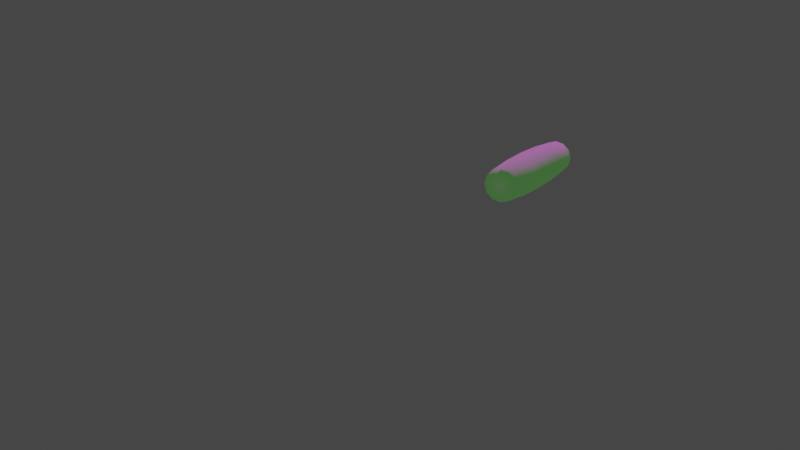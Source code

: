 # Source: worm_slime.blend  (saved by Blender 3.6.14; exported with 4.5.12 LTS)
import bpy
from mathutils import Matrix  # noqa: F401  (used for matrix-valued properties, if any)

bpy.ops.wm.read_factory_settings(use_empty=True)
scene = bpy.context.scene
scene.name = 'Scene'

# ---- collections
col_cqam___light = bpy.data.collections.new('Cqam & Light'); scene.collection.children.link(col_cqam___light)
col_creature = bpy.data.collections.new('Creature'); scene.collection.children.link(col_creature)
col_rig_presenters = bpy.data.collections.new('rig_presenters'); scene.collection.children.link(col_rig_presenters)
col_switchboard = bpy.data.collections.new('SwitchBoard'); scene.collection.children.link(col_switchboard)

# ---- images (referenced by path relative to the original .blend; pixels are not part of the script)
import os
ASSET_DIR = os.environ.get("B2B_ASSET_DIR", "")  # directory of the original .blend (textures are referenced by path, not embedded)
HERE = os.path.dirname(os.path.abspath(__file__))  # packed textures are extracted next to this script under _unpacked/

def load_image(name, relpath, width, height, colorspace="sRGB"):
    """Load a texture the original file referenced (path relative to the .blend, or extracted next to this script)."""
    p = next((c for c in (os.path.join(HERE, relpath), os.path.join(ASSET_DIR, relpath)) if relpath and os.path.exists(c)), "")
    if p:
        img = bpy.data.images.load(p, check_existing=True)
        img.name = name
    else:  # same state as the original file: an image datablock whose file is absent (Cycles renders it pink)
        img = bpy.data.images.new(name, width, height)
        img.source = "FILE"
        img.filepath = "//" + (relpath or name)
    img.colorspace_settings.name = colorspace
    return img
img_slimegreen_png = load_image('SlimeGreen.png', 'tex/SlimeGreen.png', 1024, 1024, 'sRGB')
img_slimegreen_n_png = load_image('SlimeGreen_n.png', 'tex/SlimeGreen_n.png', 1024, 1024, 'Non-Color')

# ---- materials (node trees are filled in below, after node groups)
mat_slime_green_tex = bpy.data.materials.new('Slime.Green.Tex')
mat_slime_tongue = bpy.data.materials.new('Slime.Tongue')

# ---- material node trees
mat_slime_green_tex.use_nodes = True; mat_slime_green_tex.node_tree.nodes.clear()
_N = mat_slime_green_tex.node_tree.nodes; _L = mat_slime_green_tex.node_tree.links
n0 = _N.new('ShaderNodeBsdfPrincipled'); n0.name = 'Principled BSDF'; n0.location = (10, 300)
n0.distribution = 'GGX'
n0.subsurface_method = 'RANDOM_WALK_SKIN'
n0.inputs[2].default_value = 0.02273
n0.inputs[3].default_value = 1.45
n0.inputs[13].default_value = 0.9727
n0.inputs[27].default_value = (0.009335, 0.111, 0.0, 1.0)
n0.inputs[28].default_value = 1.0
n1 = _N.new('ShaderNodeOutputMaterial'); n1.name = 'Material Output'; n1.location = (300, 300)
n2 = _N.new('ShaderNodeTexImage'); n2.name = 'Image Texture'; n2.location = (-571, 290)
n2.width = 304
n2.image = img_slimegreen_png
n3 = _N.new('ShaderNodeUVMap'); n3.name = 'UV Map'; n3.location = (-1256, -32)
n3.uv_map = 'BaseMap'
n4 = _N.new('ShaderNodeNormalMap'); n4.name = 'Normal Map'; n4.location = (-309, -190)
n4.uv_map = 'BaseMap'
n5 = _N.new('ShaderNodeTexImage'); n5.name = 'Image Texture.001'; n5.location = (-783, -118)
n5.width = 319
n5.image = img_slimegreen_n_png
_L.new(n0.outputs[0], n1.inputs[0])
_L.new(n2.outputs[0], n0.inputs[0])
_L.new(n3.outputs[0], n2.inputs[0])
_L.new(n3.outputs[0], n5.inputs[0])
_L.new(n4.outputs[0], n0.inputs[5])
_L.new(n5.outputs[0], n4.inputs[1])
n1.is_active_output = True
mat_slime_tongue.use_nodes = True; mat_slime_tongue.node_tree.nodes.clear()
_N = mat_slime_tongue.node_tree.nodes; _L = mat_slime_tongue.node_tree.links
n0 = _N.new('ShaderNodeBsdfPrincipled'); n0.name = 'Principled BSDF'; n0.location = (10, 300)
n0.distribution = 'GGX'
n0.subsurface_method = 'RANDOM_WALK_SKIN'
n0.inputs[0].default_value = (0.8, 0.6083, 0.2628, 1.0)
n0.inputs[2].default_value = 0.03636
n0.inputs[3].default_value = 1.45
n0.inputs[13].default_value = 0.7273
n0.inputs[27].default_value = (0.111, 0.0844, 0.03646, 1.0)
n0.inputs[28].default_value = 1.0
n1 = _N.new('ShaderNodeOutputMaterial'); n1.name = 'Material Output'; n1.location = (300, 300)
_L.new(n0.outputs[0], n1.inputs[0])
n1.is_active_output = True

# ---- world
world_world = bpy.data.worlds.new('World'); scene.world = world_world
world_world.use_nodes = True; world_world.node_tree.nodes.clear()
_N = world_world.node_tree.nodes; _L = world_world.node_tree.links
n0 = _N.new('ShaderNodeOutputWorld'); n0.name = 'World Output'; n0.location = (300, 300)
n1 = _N.new('ShaderNodeBackground'); n1.name = 'Background'; n1.location = (10, 300)
n1.inputs[0].default_value = (0.05088, 0.05088, 0.05088, 1.0)
_L.new(n1.outputs[0], n0.inputs[0])
n0.is_active_output = True
world_world.color = (0.05088, 0.05088, 0.05088)
world_world.use_sun_shadow = False
world_world.sun_shadow_jitter_overblur = 0.0

# ---- cameras
cam_camera = bpy.data.cameras.new('Camera')
cam_camera.clip_end = 100.0
cam_camera.ortho_scale = 7.314

# ---- lights
light_light = bpy.data.lights.new('Light', 'POINT')
light_light.transmission_factor = 0.0
light_light.energy = 1000.0
light_light.shadow_soft_size = 0.1
light_light.shadow_maximum_resolution = 0.006
light_light.use_absolute_resolution = True

# ---- meshes
me_cylinder_002 = bpy.data.meshes.new('Cylinder.002')
me_cylinder_002.from_pydata([(-0.001216, -0.001213, -0.25), (0.0009838, 0.03286, 0.2503), (0.01693, 0.02859, 0.2504), (0.0286, 0.01692, 0.2504), (0.03287, 0.0009819, 0.2503), (0.02859, -0.01496, 0.2501), (0.01692, -0.02663, 0.2499), (0.0009789, -0.03091, 0.2497), (-0.01496, -0.02664, 0.2496), (-0.02663, -0.01497, 0.2496), (-0.0309, 0.000977, 0.2497), (-0.02663, 0.01692, 0.2499), (-0.01496, 0.02859, 0.2501), (-0.001215, 0.005619, -0.2499), (-0.0008958, 0.02332, -0.1774), (0.01121, 0.02008, -0.1773), (0.002201, 0.004704, -0.2499), (0.0221, 0.03756, 0.2505), (0.02592, 0.04422, 0.2356), (0.0009193, 0.05092, 0.2354), (0.0009846, 0.04322, 0.2504), (0.02008, 0.01121, -0.1773), (0.004701, 0.002203, -0.2499), (0.03756, 0.0221, 0.2505), (0.04422, 0.02592, 0.2356), (0.02332, -0.000894, -0.1774), (0.005616, -0.001213, -0.2499), (0.04322, 0.0009827, 0.2504), (0.05092, 0.0009175, 0.2354), (0.02007, -0.013, -0.1776), (0.004701, -0.004629, -0.25), (0.03756, -0.02014, 0.2501), (0.04422, -0.02408, 0.2351), (0.01121, -0.02187, -0.1777), (0.0022, -0.007129, -0.25), (0.0221, -0.0356, 0.2498), (0.02591, -0.04239, 0.2348), (-0.0008995, -0.02511, -0.1778), (-0.001216, -0.008045, -0.25), (0.0009781, -0.04126, 0.2496), (0.0009116, -0.04909, 0.2345), (-0.01301, -0.02187, -0.1779), (-0.004632, -0.00713, -0.2501), (-0.02014, -0.0356, 0.2495), (-0.02409, -0.04239, 0.2344), (-0.02187, -0.01301, -0.1779), (-0.007132, -0.00463, -0.2501), (-0.0356, -0.02014, 0.2495), (-0.04239, -0.02409, 0.2344), (-0.02511, -0.0008978, -0.1778), (-0.008047, -0.001214, -0.25), (-0.04126, 0.0009762, 0.2496), (-0.04909, 0.0009098, 0.2345), (-0.02187, 0.01121, -0.1777), (-0.007132, 0.002202, -0.25), (-0.0356, 0.0221, 0.2498), (-0.04239, 0.02591, 0.2348), (-0.013, 0.02008, -0.1776), (-0.004631, 0.004703, -0.25), (-0.02014, 0.03756, 0.2501), (-0.02408, 0.04422, 0.2351), (-0.0004948, 0.038, -0.08629), (-0.0001135, 0.04686, 0.000414), (0.0004032, 0.05314, 0.118), (0.02677, 0.04608, 0.1181), (0.02337, 0.04057, 0.0005652), (0.01876, 0.03285, -0.08616), (-0.01975, 0.03284, -0.0865), (-0.0236, 0.04056, 0.0001524), (-0.02597, 0.04607, 0.1177), (0.04608, 0.02677, 0.1181), (0.04057, 0.02337, 0.0005655), (0.03285, 0.01876, -0.08616), (0.05314, 0.0004024, 0.118), (0.04686, -0.0001133, 0.0004148), (0.038, -0.0004938, -0.08628), (0.04607, -0.02597, 0.1177), (0.04056, -0.0236, 0.0001536), (0.03284, -0.01974, -0.0865), (0.02677, -0.04527, 0.1173), (0.02337, -0.0408, -0.0001483), (0.01875, -0.03384, -0.08675), (0.0003951, -0.05234, 0.117), (-0.0001207, -0.04709, -0.0004099), (-0.0005007, -0.039, -0.08696), (-0.02597, -0.04528, 0.1169), (-0.02361, -0.0408, -0.0005611), (-0.01975, -0.03384, -0.08708), (-0.04528, -0.02598, 0.1169), (-0.0408, -0.02361, -0.0005614), (-0.03384, -0.01975, -0.08708), (-0.05234, 0.0003943, 0.117), (-0.04709, -0.0001205, -0.0004107), (-0.039, -0.0004997, -0.08696), (-0.04527, 0.02677, 0.1173), (-0.0408, 0.02337, -0.0001494), (-0.03384, 0.01875, -0.08675)], [], [(69, 60, 19, 63), (70, 24, 28, 73), (73, 28, 32, 76), (76, 32, 36, 79), (79, 36, 40, 82), (82, 40, 44, 85), (85, 44, 48, 88), (88, 48, 52, 91), (91, 52, 56, 94), (94, 56, 60, 69), (64, 18, 24, 70), (12, 1, 20, 59), (2, 3, 23, 17), (3, 4, 27, 23), (4, 5, 31, 27), (5, 6, 35, 31), (6, 7, 39, 35), (7, 8, 43, 39), (8, 9, 47, 43), (9, 10, 51, 47), (10, 11, 55, 51), (11, 12, 59, 55), (63, 19, 18, 64), (0, 13, 16), (1, 2, 17, 20), (0, 54, 58), (0, 50, 54), (0, 46, 50), (0, 42, 46), (0, 38, 42), (0, 34, 38), (0, 30, 34), (0, 26, 30), (0, 22, 26), (0, 16, 22), (0, 58, 13), (14, 15, 16, 13), (18, 19, 20, 17), (15, 21, 22, 16), (24, 18, 17, 23), (21, 25, 26, 22), (28, 24, 23, 27), (25, 29, 30, 26), (32, 28, 27, 31), (29, 33, 34, 30), (36, 32, 31, 35), (33, 37, 38, 34), (40, 36, 35, 39), (37, 41, 42, 38), (44, 40, 39, 43), (41, 45, 46, 42), (48, 44, 43, 47), (45, 49, 50, 46), (52, 48, 47, 51), (49, 53, 54, 50), (56, 52, 51, 55), (53, 57, 58, 54), (60, 56, 55, 59), (57, 14, 13, 58), (19, 60, 59, 20), (2, 1, 12, 11, 10, 9, 8, 7, 6, 5, 4, 3), (14, 61, 66, 15), (61, 62, 65, 66), (62, 63, 64, 65), (15, 66, 72, 21), (66, 65, 71, 72), (65, 64, 70, 71), (53, 96, 67, 57), (96, 95, 68, 67), (95, 94, 69, 68), (49, 93, 96, 53), (93, 92, 95, 96), (92, 91, 94, 95), (45, 90, 93, 49), (90, 89, 92, 93), (89, 88, 91, 92), (41, 87, 90, 45), (87, 86, 89, 90), (86, 85, 88, 89), (37, 84, 87, 41), (84, 83, 86, 87), (83, 82, 85, 86), (33, 81, 84, 37), (81, 80, 83, 84), (80, 79, 82, 83), (29, 78, 81, 33), (78, 77, 80, 81), (77, 76, 79, 80), (25, 75, 78, 29), (75, 74, 77, 78), (74, 73, 76, 77), (21, 72, 75, 25), (72, 71, 74, 75), (71, 70, 73, 74), (57, 67, 61, 14), (67, 68, 62, 61), (68, 69, 63, 62)])
me_cylinder_002.polygons.foreach_set('use_smooth', [True] * 97)
_uv = me_cylinder_002.uv_layers.new(name='BaseMap')
_uv.uv.foreach_set('vector', [0.08595, 0.7129, 0.08595, 0.9197, 0.002848, 0.9197, 0.002848, 0.7129, 0.8339, 0.7129, 0.8339, 0.9197, 0.7508, 0.9197, 0.7508, 0.7129, 0.7508, 0.7129, 0.7508, 0.9197, 0.6677, 0.9197, 0.6677, 0.7129, 0.6677, 0.7129, 0.6677, 0.9197, 0.5846, 0.9197, 0.5846, 0.7129, 0.5846, 0.7129, 0.5846, 0.9197, 0.5015, 0.9197, 0.5015, 0.7129, 0.5015, 0.7129, 0.5015, 0.9197, 0.4184, 0.9197, 0.4184, 0.7129, 0.4184, 0.7129, 0.4184, 0.9197, 0.3353, 0.9197, 0.3353, 0.7129, 0.3353, 0.7129, 0.3353, 0.9197, 0.2522, 0.9197, 0.2522, 0.7129, 0.2522, 0.7129, 0.2522, 0.9197, 0.1691, 0.9197, 0.1691, 0.7129, 0.1691, 0.7129, 0.1691, 0.9197, 0.08595, 0.9197, 0.08595, 0.7129, 0.917, 0.7129, 0.917, 0.9197, 0.8339, 0.9197, 0.8339, 0.7129, 0.08595, 0.9935, 0.002848, 0.9935, 0.002848, 0.9574, 0.08595, 0.9574, 0.917, 0.9935, 0.8339, 0.9935, 0.8339, 0.9574, 0.917, 0.9574, 0.8339, 0.9935, 0.7508, 0.9935, 0.7508, 0.9574, 0.8339, 0.9574, 0.7508, 0.9935, 0.6677, 0.9935, 0.6677, 0.9574, 0.7508, 0.9574, 0.6677, 0.9935, 0.5846, 0.9935, 0.5846, 0.9574, 0.6677, 0.9574, 0.5846, 0.9935, 0.5015, 0.9935, 0.5015, 0.9574, 0.5846, 0.9574, 0.5015, 0.9935, 0.4184, 0.9935, 0.4184, 0.9574, 0.5015, 0.9574, 0.4184, 0.9935, 0.3353, 0.9935, 0.3353, 0.9574, 0.4184, 0.9574, 0.3353, 0.9935, 0.2522, 0.9935, 0.2522, 0.9574, 0.3353, 0.9574, 0.2522, 0.9935, 0.1691, 0.9935, 0.1691, 0.9574, 0.2522, 0.9574, 0.1691, 0.9935, 0.08595, 0.9935, 0.08595, 0.9574, 0.1691, 0.9574, 1.0, 0.7129, 1.0, 0.9197, 0.917, 0.9197, 0.917, 0.7129, 1.0, 0.02137, 1.0, 0.05755, 0.917, 0.05755, 1.0, 0.9935, 0.917, 0.9935, 0.917, 0.9574, 1.0, 0.9574, 0.1691, 0.02137, 0.1691, 0.05755, 0.08595, 0.05755, 0.2522, 0.02137, 0.2522, 0.05755, 0.1691, 0.05755, 0.3353, 0.02137, 0.3353, 0.05755, 0.2522, 0.05755, 0.4184, 0.02137, 0.4184, 0.05755, 0.3353, 0.05755, 0.5015, 0.02137, 0.5015, 0.05755, 0.4184, 0.05755, 0.5846, 0.02137, 0.5846, 0.05755, 0.5015, 0.05755, 0.6677, 0.02137, 0.6677, 0.05755, 0.5846, 0.05755, 0.7508, 0.02137, 0.7508, 0.05755, 0.6677, 0.05755, 0.8339, 0.02137, 0.8339, 0.05755, 0.7508, 0.05755, 0.917, 0.02137, 0.917, 0.05755, 0.8339, 0.05755, 0.08595, 0.02137, 0.08595, 0.05755, 0.002848, 0.05755, 1.0, 0.1962, 0.917, 0.1962, 0.917, 0.05755, 1.0, 0.05755, 0.917, 0.9197, 1.0, 0.9197, 1.0, 0.9574, 0.917, 0.9574, 0.917, 0.1962, 0.8339, 0.1962, 0.8339, 0.05755, 0.917, 0.05755, 0.8339, 0.9197, 0.917, 0.9197, 0.917, 0.9574, 0.8339, 0.9574, 0.8339, 0.1962, 0.7508, 0.1962, 0.7508, 0.05755, 0.8339, 0.05755, 0.7508, 0.9197, 0.8339, 0.9197, 0.8339, 0.9574, 0.7508, 0.9574, 0.7508, 0.1962, 0.6677, 0.1962, 0.6677, 0.05755, 0.7508, 0.05755, 0.6677, 0.9197, 0.7508, 0.9197, 0.7508, 0.9574, 0.6677, 0.9574, 0.6677, 0.1962, 0.5846, 0.1962, 0.5846, 0.05755, 0.6677, 0.05755, 0.5846, 0.9197, 0.6677, 0.9197, 0.6677, 0.9574, 0.5846, 0.9574, 0.5846, 0.1962, 0.5015, 0.1962, 0.5015, 0.05755, 0.5846, 0.05755, 0.5015, 0.9197, 0.5846, 0.9197, 0.5846, 0.9574, 0.5015, 0.9574, 0.5015, 0.1962, 0.4184, 0.1962, 0.4184, 0.05755, 0.5015, 0.05755, 0.4184, 0.9197, 0.5015, 0.9197, 0.5015, 0.9574, 0.4184, 0.9574, 0.4184, 0.1962, 0.3353, 0.1962, 0.3353, 0.05755, 0.4184, 0.05755, 0.3353, 0.9197, 0.4184, 0.9197, 0.4184, 0.9574, 0.3353, 0.9574, 0.3353, 0.1962, 0.2522, 0.1962, 0.2522, 0.05755, 0.3353, 0.05755, 0.2522, 0.9197, 0.3353, 0.9197, 0.3353, 0.9574, 0.2522, 0.9574, 0.2522, 0.1962, 0.1691, 0.1962, 0.1691, 0.05755, 0.2522, 0.05755, 0.1691, 0.9197, 0.2522, 0.9197, 0.2522, 0.9574, 0.1691, 0.9574, 0.1691, 0.1962, 0.08595, 0.1962, 0.08595, 0.05755, 0.1691, 0.05755, 0.08595, 0.9197, 0.1691, 0.9197, 0.1691, 0.9574, 0.08595, 0.9574, 0.08595, 0.1962, 0.002848, 0.1962, 0.002848, 0.05755, 0.08595, 0.05755, 0.002848, 0.9197, 0.08595, 0.9197, 0.08595, 0.9574, 0.002848, 0.9574, 0.917, 0.9935, 0.002848, 0.9935, 0.08595, 0.9935, 0.1691, 0.9935, 0.2522, 0.9935, 0.3353, 0.9935, 0.4184, 0.9935, 0.5015, 0.9935, 0.5846, 0.9935, 0.6677, 0.9935, 0.7508, 0.9935, 0.8339, 0.9935, 1.0, 0.1962, 1.0, 0.356, 0.917, 0.356, 0.917, 0.1962, 1.0, 0.356, 1.0, 0.5075, 0.917, 0.5075, 0.917, 0.356, 1.0, 0.5075, 1.0, 0.7129, 0.917, 0.7129, 0.917, 0.5075, 0.917, 0.1962, 0.917, 0.356, 0.8339, 0.356, 0.8339, 0.1962, 0.917, 0.356, 0.917, 0.5075, 0.8339, 0.5075, 0.8339, 0.356, 0.917, 0.5075, 0.917, 0.7129, 0.8339, 0.7129, 0.8339, 0.5075, 0.1691, 0.1962, 0.1691, 0.356, 0.08595, 0.356, 0.08595, 0.1962, 0.1691, 0.356, 0.1691, 0.5075, 0.08595, 0.5075, 0.08595, 0.356, 0.1691, 0.5075, 0.1691, 0.7129, 0.08595, 0.7129, 0.08595, 0.5075, 0.2522, 0.1962, 0.2522, 0.356, 0.1691, 0.356, 0.1691, 0.1962, 0.2522, 0.356, 0.2522, 0.5075, 0.1691, 0.5075, 0.1691, 0.356, 0.2522, 0.5075, 0.2522, 0.7129, 0.1691, 0.7129, 0.1691, 0.5075, 0.3353, 0.1962, 0.3353, 0.356, 0.2522, 0.356, 0.2522, 0.1962, 0.3353, 0.356, 0.3353, 0.5075, 0.2522, 0.5075, 0.2522, 0.356, 0.3353, 0.5075, 0.3353, 0.7129, 0.2522, 0.7129, 0.2522, 0.5075, 0.4184, 0.1962, 0.4184, 0.356, 0.3353, 0.356, 0.3353, 0.1962, 0.4184, 0.356, 0.4184, 0.5075, 0.3353, 0.5075, 0.3353, 0.356, 0.4184, 0.5075, 0.4184, 0.7129, 0.3353, 0.7129, 0.3353, 0.5075, 0.5015, 0.1962, 0.5015, 0.356, 0.4184, 0.356, 0.4184, 0.1962, 0.5015, 0.356, 0.5015, 0.5075, 0.4184, 0.5075, 0.4184, 0.356, 0.5015, 0.5075, 0.5015, 0.7129, 0.4184, 0.7129, 0.4184, 0.5075, 0.5846, 0.1962, 0.5846, 0.356, 0.5015, 0.356, 0.5015, 0.1962, 0.5846, 0.356, 0.5846, 0.5075, 0.5015, 0.5075, 0.5015, 0.356, 0.5846, 0.5075, 0.5846, 0.7129, 0.5015, 0.7129, 0.5015, 0.5075, 0.6677, 0.1962, 0.6677, 0.356, 0.5846, 0.356, 0.5846, 0.1962, 0.6677, 0.356, 0.6677, 0.5075, 0.5846, 0.5075, 0.5846, 0.356, 0.6677, 0.5075, 0.6677, 0.7129, 0.5846, 0.7129, 0.5846, 0.5075, 0.7508, 0.1962, 0.7508, 0.356, 0.6677, 0.356, 0.6677, 0.1962, 0.7508, 0.356, 0.7508, 0.5075, 0.6677, 0.5075, 0.6677, 0.356, 0.7508, 0.5075, 0.7508, 0.7129, 0.6677, 0.7129, 0.6677, 0.5075, 0.8339, 0.1962, 0.8339, 0.356, 0.7508, 0.356, 0.7508, 0.1962, 0.8339, 0.356, 0.8339, 0.5075, 0.7508, 0.5075, 0.7508, 0.356, 0.8339, 0.5075, 0.8339, 0.7129, 0.7508, 0.7129, 0.7508, 0.5075, 0.08595, 0.1962, 0.08595, 0.356, 0.002848, 0.356, 0.002848, 0.1962, 0.08595, 0.356, 0.08595, 0.5075, 0.002848, 0.5075, 0.002848, 0.356, 0.08595, 0.5075, 0.08595, 0.7129, 0.002848, 0.7129, 0.002848, 0.5075])
me_cylinder_002.materials.append(mat_slime_green_tex)
me_cylinder_002.update()
me_cylinder_001 = bpy.data.meshes.new('Cylinder.001')
me_cylinder_001.from_pydata([(0.000699, 0.03188, -0.25), (-0.000699, 0.03188, 0.25), (0.01664, 0.02761, -0.2501), (0.01524, 0.02761, 0.2499), (0.02831, 0.01594, -0.2502), (0.02691, 0.01594, 0.2498), (0.03258, 4.214e-09, -0.2502), (0.03118, -4.347e-09, 0.2498), (0.02831, -0.01594, -0.2502), (0.02691, -0.01594, 0.2498), (0.01664, -0.02761, -0.2501), (0.01524, -0.02761, 0.2499), (0.000699, -0.03188, -0.25), (-0.000699, -0.03188, 0.25), (-0.01524, -0.02761, -0.2499), (-0.01664, -0.02761, 0.2501), (-0.02691, -0.01594, -0.2498), (-0.02831, -0.01594, 0.2502), (-0.03118, 4.201e-09, -0.2498), (-0.03258, -4.36e-09, 0.2502), (-0.02691, 0.01594, -0.2498), (-0.02831, 0.01594, 0.2502), (-0.01524, 0.02761, -0.2499), (-0.01664, 0.02761, 0.2501), (0.000699, 0.04224, -0.25), (0.0006571, 0.05, -0.235), (0.02566, 0.0433, -0.2351), (0.02182, 0.03658, -0.2501), (0.02042, 0.03658, 0.2499), (0.02434, 0.0433, 0.2349), (-0.0006571, 0.05, 0.235), (-0.000699, 0.04224, 0.25), (0.04396, 0.025, -0.2352), (0.03728, 0.02112, -0.2502), (0.03588, 0.02112, 0.2498), (0.04265, 0.025, 0.2348), (0.05066, 3.96e-09, -0.2353), (0.04294, 4.216e-09, -0.2502), (0.04154, -4.346e-09, 0.2498), (0.04934, -4.087e-09, 0.2347), (0.04396, -0.025, -0.2352), (0.03728, -0.02112, -0.2502), (0.03588, -0.02112, 0.2498), (0.04265, -0.025, 0.2348), (0.02566, -0.0433, -0.2351), (0.02182, -0.03658, -0.2501), (0.02042, -0.03658, 0.2499), (0.02434, -0.0433, 0.2349), (0.0006571, -0.05, -0.235), (0.000699, -0.04224, -0.25), (-0.000699, -0.04224, 0.25), (-0.0006571, -0.05, 0.235), (-0.02434, -0.0433, -0.2349), (-0.02042, -0.03658, -0.2499), (-0.02182, -0.03658, 0.2501), (-0.02566, -0.0433, 0.2351), (-0.04265, -0.025, -0.2348), (-0.03588, -0.02112, -0.2498), (-0.03728, -0.02112, 0.2502), (-0.04396, -0.025, 0.2352), (-0.04934, 3.941e-09, -0.2347), (-0.04154, 4.199e-09, -0.2498), (-0.04294, -4.362e-09, 0.2502), (-0.05066, -4.106e-09, 0.2353), (-0.04265, 0.025, -0.2348), (-0.03588, 0.02112, -0.2498), (-0.03728, 0.02112, 0.2502), (-0.04396, 0.025, 0.2352), (-0.02434, 0.0433, -0.2349), (-0.02042, 0.03658, -0.2499), (-0.02182, 0.03658, 0.2501), (-0.02566, 0.0433, 0.2351), (0.0003286, 0.05706, -0.1175), (3.683e-10, 0.05928, -2.135e-09), (-0.0003286, 0.05706, 0.1175), (0.0282, 0.04942, 0.1173), (0.02964, 0.05134, -0.0001658), (0.02886, 0.04942, -0.1177), (-0.0282, 0.04942, -0.1173), (-0.02964, 0.05134, 0.0001658), (-0.02886, 0.04942, 0.1177), (0.04909, 0.02853, 0.1172), (0.05134, 0.02964, -0.0002871), (0.04975, 0.02853, -0.1178), (0.05673, -2.037e-09, 0.1172), (0.05929, -2.287e-11, -0.0003315), (0.05739, 1.987e-09, -0.1178), (0.04909, -0.02853, 0.1172), (0.05134, -0.02964, -0.0002871), (0.04975, -0.02853, -0.1178), (0.0282, -0.04942, 0.1173), (0.02964, -0.05134, -0.0001658), (0.02886, -0.04942, -0.1177), (-0.0003286, -0.05706, 0.1175), (3.444e-10, -0.05928, 2.139e-09), (0.0003286, -0.05706, -0.1175), (-0.02886, -0.04942, 0.1177), (-0.02964, -0.05134, 0.0001658), (-0.0282, -0.04942, -0.1173), (-0.04975, -0.02853, 0.1178), (-0.05134, -0.02964, 0.0002871), (-0.04909, -0.02853, -0.1172), (-0.05739, -2.058e-09, 0.1178), (-0.05929, -4.547e-11, 0.0003315), (-0.05673, 1.965e-09, -0.1172), (-0.04975, 0.02853, 0.1178), (-0.05134, 0.02964, 0.0002871), (-0.04909, 0.02853, -0.1172)], [], [(80, 71, 30, 74), (81, 35, 39, 84), (84, 39, 43, 87), (87, 43, 47, 90), (90, 47, 51, 93), (93, 51, 55, 96), (96, 55, 59, 99), (99, 59, 63, 102), (102, 63, 67, 105), (105, 67, 71, 80), (75, 29, 35, 81), (23, 1, 31, 70), (3, 5, 34, 28), (5, 7, 38, 34), (7, 9, 42, 38), (9, 11, 46, 42), (11, 13, 50, 46), (13, 15, 54, 50), (15, 17, 58, 54), (17, 19, 62, 58), (19, 21, 66, 62), (21, 23, 70, 66), (74, 30, 29, 75), (2, 0, 24, 27), (1, 3, 28, 31), (22, 20, 65, 69), (20, 18, 61, 65), (18, 16, 57, 61), (16, 14, 53, 57), (14, 12, 49, 53), (12, 10, 45, 49), (10, 8, 41, 45), (8, 6, 37, 41), (6, 4, 33, 37), (4, 2, 27, 33), (0, 22, 69, 24), (25, 26, 27, 24), (29, 30, 31, 28), (26, 32, 33, 27), (35, 29, 28, 34), (32, 36, 37, 33), (39, 35, 34, 38), (36, 40, 41, 37), (43, 39, 38, 42), (40, 44, 45, 41), (47, 43, 42, 46), (44, 48, 49, 45), (51, 47, 46, 50), (48, 52, 53, 49), (55, 51, 50, 54), (52, 56, 57, 53), (59, 55, 54, 58), (56, 60, 61, 57), (63, 59, 58, 62), (60, 64, 65, 61), (67, 63, 62, 66), (64, 68, 69, 65), (71, 67, 66, 70), (68, 25, 24, 69), (30, 71, 70, 31), (3, 1, 23, 21, 19, 17, 15, 13, 11, 9, 7, 5), (0, 2, 4, 6, 8, 10, 12, 14, 16, 18, 20, 22), (25, 72, 77, 26), (72, 73, 76, 77), (73, 74, 75, 76), (26, 77, 83, 32), (77, 76, 82, 83), (76, 75, 81, 82), (64, 107, 78, 68), (107, 106, 79, 78), (106, 105, 80, 79), (60, 104, 107, 64), (104, 103, 106, 107), (103, 102, 105, 106), (56, 101, 104, 60), (101, 100, 103, 104), (100, 99, 102, 103), (52, 98, 101, 56), (98, 97, 100, 101), (97, 96, 99, 100), (48, 95, 98, 52), (95, 94, 97, 98), (94, 93, 96, 97), (44, 92, 95, 48), (92, 91, 94, 95), (91, 90, 93, 94), (40, 89, 92, 44), (89, 88, 91, 92), (88, 87, 90, 91), (36, 86, 89, 40), (86, 85, 88, 89), (85, 84, 87, 88), (32, 83, 86, 36), (83, 82, 85, 86), (82, 81, 84, 85), (68, 78, 72, 25), (78, 79, 73, 72), (79, 80, 74, 73)])
me_cylinder_001.polygons.foreach_set('use_smooth', [True] * 98)
_uv = me_cylinder_001.uv_layers.new(name='BaseMap')
_uv.uv.foreach_set('vector', [0.08595, 0.7129, 0.08595, 0.9244, 0.002848, 0.9244, 0.002848, 0.7129, 0.8339, 0.7129, 0.8339, 0.9244, 0.7508, 0.9244, 0.7508, 0.7129, 0.7508, 0.7129, 0.7508, 0.9244, 0.6677, 0.9244, 0.6677, 0.7129, 0.6677, 0.7129, 0.6677, 0.9244, 0.5846, 0.9244, 0.5846, 0.7129, 0.5846, 0.7129, 0.5846, 0.9244, 0.5015, 0.9244, 0.5015, 0.7129, 0.5015, 0.7129, 0.5015, 0.9244, 0.4184, 0.9244, 0.4184, 0.7129, 0.4184, 0.7129, 0.4184, 0.9244, 0.3353, 0.9244, 0.3353, 0.7129, 0.3353, 0.7129, 0.3353, 0.9244, 0.2522, 0.9244, 0.2522, 0.7129, 0.2522, 0.7129, 0.2522, 0.9244, 0.1691, 0.9244, 0.1691, 0.7129, 0.1691, 0.7129, 0.1691, 0.9244, 0.08595, 0.9244, 0.08595, 0.7129, 0.917, 0.7129, 0.917, 0.9244, 0.8339, 0.9244, 0.8339, 0.7129, 0.08595, 1.0, 0.002848, 1.0, 0.002848, 0.963, 0.08595, 0.963, 0.917, 1.0, 0.8339, 1.0, 0.8339, 0.963, 0.917, 0.963, 0.8339, 1.0, 0.7508, 1.0, 0.7508, 0.963, 0.8339, 0.963, 0.7508, 1.0, 0.6677, 1.0, 0.6677, 0.963, 0.7508, 0.963, 0.6677, 1.0, 0.5846, 1.0, 0.5846, 0.963, 0.6677, 0.963, 0.5846, 1.0, 0.5015, 1.0, 0.5015, 0.963, 0.5846, 0.963, 0.5015, 1.0, 0.4184, 1.0, 0.4184, 0.963, 0.5015, 0.963, 0.4184, 1.0, 0.3353, 1.0, 0.3353, 0.963, 0.4184, 0.963, 0.3353, 1.0, 0.2522, 1.0, 0.2522, 0.963, 0.3353, 0.963, 0.2522, 1.0, 0.1691, 1.0, 0.1691, 0.963, 0.2522, 0.963, 0.1691, 1.0, 0.08595, 1.0, 0.08595, 0.963, 0.1691, 0.963, 1.0, 0.7129, 1.0, 0.9244, 0.917, 0.9244, 0.917, 0.7129, 0.917, 0.005431, 1.0, 0.005431, 1.0, 0.04244, 0.917, 0.04244, 1.0, 1.0, 0.917, 1.0, 0.917, 0.963, 1.0, 0.963, 0.08595, 0.005431, 0.1691, 0.005431, 0.1691, 0.04244, 0.08595, 0.04244, 0.1691, 0.005431, 0.2522, 0.005431, 0.2522, 0.04244, 0.1691, 0.04244, 0.2522, 0.005431, 0.3353, 0.005431, 0.3353, 0.04244, 0.2522, 0.04244, 0.3353, 0.005431, 0.4184, 0.005431, 0.4184, 0.04244, 0.3353, 0.04244, 0.4184, 0.005431, 0.5015, 0.005431, 0.5015, 0.04244, 0.4184, 0.04244, 0.5015, 0.005431, 0.5846, 0.005431, 0.5846, 0.04244, 0.5015, 0.04244, 0.5846, 0.005431, 0.6677, 0.005431, 0.6677, 0.04244, 0.5846, 0.04244, 0.6677, 0.005431, 0.7508, 0.005431, 0.7508, 0.04244, 0.6677, 0.04244, 0.7508, 0.005431, 0.8339, 0.005431, 0.8339, 0.04244, 0.7508, 0.04244, 0.8339, 0.005431, 0.917, 0.005431, 0.917, 0.04244, 0.8339, 0.04244, 0.002848, 0.005431, 0.08595, 0.005431, 0.08595, 0.04244, 0.002848, 0.04244, 1.0, 0.08103, 0.917, 0.08103, 0.917, 0.04244, 1.0, 0.04244, 0.917, 0.9244, 1.0, 0.9244, 1.0, 0.963, 0.917, 0.963, 0.917, 0.08103, 0.8339, 0.08103, 0.8339, 0.04244, 0.917, 0.04244, 0.8339, 0.9244, 0.917, 0.9244, 0.917, 0.963, 0.8339, 0.963, 0.8339, 0.08103, 0.7508, 0.08103, 0.7508, 0.04244, 0.8339, 0.04244, 0.7508, 0.9244, 0.8339, 0.9244, 0.8339, 0.963, 0.7508, 0.963, 0.7508, 0.08103, 0.6677, 0.08103, 0.6677, 0.04244, 0.7508, 0.04244, 0.6677, 0.9244, 0.7508, 0.9244, 0.7508, 0.963, 0.6677, 0.963, 0.6677, 0.08103, 0.5846, 0.08103, 0.5846, 0.04244, 0.6677, 0.04244, 0.5846, 0.9244, 0.6677, 0.9244, 0.6677, 0.963, 0.5846, 0.963, 0.5846, 0.08103, 0.5015, 0.08103, 0.5015, 0.04244, 0.5846, 0.04244, 0.5015, 0.9244, 0.5846, 0.9244, 0.5846, 0.963, 0.5015, 0.963, 0.5015, 0.08103, 0.4184, 0.08103, 0.4184, 0.04244, 0.5015, 0.04244, 0.4184, 0.9244, 0.5015, 0.9244, 0.5015, 0.963, 0.4184, 0.963, 0.4184, 0.08103, 0.3353, 0.08103, 0.3353, 0.04244, 0.4184, 0.04244, 0.3353, 0.9244, 0.4184, 0.9244, 0.4184, 0.963, 0.3353, 0.963, 0.3353, 0.08103, 0.2522, 0.08103, 0.2522, 0.04244, 0.3353, 0.04244, 0.2522, 0.9244, 0.3353, 0.9244, 0.3353, 0.963, 0.2522, 0.963, 0.2522, 0.08103, 0.1691, 0.08103, 0.1691, 0.04244, 0.2522, 0.04244, 0.1691, 0.9244, 0.2522, 0.9244, 0.2522, 0.963, 0.1691, 0.963, 0.1691, 0.08103, 0.08595, 0.08103, 0.08595, 0.04244, 0.1691, 0.04244, 0.08595, 0.9244, 0.1691, 0.9244, 0.1691, 0.963, 0.08595, 0.963, 0.08595, 0.08103, 0.002848, 0.08103, 0.002848, 0.04244, 0.08595, 0.04244, 0.002848, 0.9244, 0.08595, 0.9244, 0.08595, 0.963, 0.002848, 0.963, 0.917, 1.0, 0.002848, 1.0, 0.08595, 1.0, 0.1691, 1.0, 0.2522, 1.0, 0.3353, 1.0, 0.4184, 1.0, 0.5015, 1.0, 0.5846, 1.0, 0.6677, 1.0, 0.7508, 1.0, 0.8339, 1.0, 0.002848, 0.005431, 0.917, 0.005431, 0.8339, 0.005431, 0.7508, 0.005431, 0.6677, 0.005431, 0.5846, 0.005431, 0.5015, 0.005431, 0.4184, 0.005431, 0.3353, 0.005431, 0.2522, 0.005431, 0.1691, 0.005431, 0.08595, 0.005431, 1.0, 0.08103, 1.0, 0.2926, 0.917, 0.2926, 0.917, 0.08103, 1.0, 0.2926, 1.0, 0.5027, 0.917, 0.5027, 0.917, 0.2926, 1.0, 0.5027, 1.0, 0.7129, 0.917, 0.7129, 0.917, 0.5027, 0.917, 0.08103, 0.917, 0.2926, 0.8339, 0.2926, 0.8339, 0.08103, 0.917, 0.2926, 0.917, 0.5027, 0.8339, 0.5027, 0.8339, 0.2926, 0.917, 0.5027, 0.917, 0.7129, 0.8339, 0.7129, 0.8339, 0.5027, 0.1691, 0.08103, 0.1691, 0.2926, 0.08595, 0.2926, 0.08595, 0.08103, 0.1691, 0.2926, 0.1691, 0.5027, 0.08595, 0.5027, 0.08595, 0.2926, 0.1691, 0.5027, 0.1691, 0.7129, 0.08595, 0.7129, 0.08595, 0.5027, 0.2522, 0.08103, 0.2522, 0.2926, 0.1691, 0.2926, 0.1691, 0.08103, 0.2522, 0.2926, 0.2522, 0.5027, 0.1691, 0.5027, 0.1691, 0.2926, 0.2522, 0.5027, 0.2522, 0.7129, 0.1691, 0.7129, 0.1691, 0.5027, 0.3353, 0.08103, 0.3353, 0.2926, 0.2522, 0.2926, 0.2522, 0.08103, 0.3353, 0.2926, 0.3353, 0.5027, 0.2522, 0.5027, 0.2522, 0.2926, 0.3353, 0.5027, 0.3353, 0.7129, 0.2522, 0.7129, 0.2522, 0.5027, 0.4184, 0.08103, 0.4184, 0.2926, 0.3353, 0.2926, 0.3353, 0.08103, 0.4184, 0.2926, 0.4184, 0.5027, 0.3353, 0.5027, 0.3353, 0.2926, 0.4184, 0.5027, 0.4184, 0.7129, 0.3353, 0.7129, 0.3353, 0.5027, 0.5015, 0.08103, 0.5015, 0.2926, 0.4184, 0.2926, 0.4184, 0.08103, 0.5015, 0.2926, 0.5015, 0.5027, 0.4184, 0.5027, 0.4184, 0.2926, 0.5015, 0.5027, 0.5015, 0.7129, 0.4184, 0.7129, 0.4184, 0.5027, 0.5846, 0.08103, 0.5846, 0.2926, 0.5015, 0.2926, 0.5015, 0.08103, 0.5846, 0.2926, 0.5846, 0.5027, 0.5015, 0.5027, 0.5015, 0.2926, 0.5846, 0.5027, 0.5846, 0.7129, 0.5015, 0.7129, 0.5015, 0.5027, 0.6677, 0.08103, 0.6677, 0.2926, 0.5846, 0.2926, 0.5846, 0.08103, 0.6677, 0.2926, 0.6677, 0.5027, 0.5846, 0.5027, 0.5846, 0.2926, 0.6677, 0.5027, 0.6677, 0.7129, 0.5846, 0.7129, 0.5846, 0.5027, 0.7508, 0.08103, 0.7508, 0.2926, 0.6677, 0.2926, 0.6677, 0.08103, 0.7508, 0.2926, 0.7508, 0.5027, 0.6677, 0.5027, 0.6677, 0.2926, 0.7508, 0.5027, 0.7508, 0.7129, 0.6677, 0.7129, 0.6677, 0.5027, 0.8339, 0.08103, 0.8339, 0.2926, 0.7508, 0.2926, 0.7508, 0.08103, 0.8339, 0.2926, 0.8339, 0.5027, 0.7508, 0.5027, 0.7508, 0.2926, 0.8339, 0.5027, 0.8339, 0.7129, 0.7508, 0.7129, 0.7508, 0.5027, 0.08595, 0.08103, 0.08595, 0.2926, 0.002848, 0.2926, 0.002848, 0.08103, 0.08595, 0.2926, 0.08595, 0.5027, 0.002848, 0.5027, 0.002848, 0.2926, 0.08595, 0.5027, 0.08595, 0.7129, 0.002848, 0.7129, 0.002848, 0.5027])
me_cylinder_001.materials.append(mat_slime_green_tex)
me_cylinder_001.update()
me_cylinder_003 = bpy.data.meshes.new('Cylinder.003')
me_cylinder_003.from_pydata([(0.00425, 0.03074, -0.2496), (-0.004031, 0.018, 0.25), (0.02021, 0.02646, -0.2501), (0.004434, 0.01573, 0.2497), (0.0319, 0.01479, -0.2506), (0.01063, 0.009537, 0.2494), (0.03618, -0.001158, -0.2509), (0.0129, 0.001081, 0.2493), (0.03191, -0.0171, -0.2509), (0.01064, -0.007375, 0.2493), (0.02023, -0.02877, -0.2506), (0.004443, -0.01356, 0.2494), (0.004269, -0.03303, -0.2501), (-0.004021, -0.01583, 0.2497), (-0.01169, -0.02876, -0.2496), (-0.01249, -0.01356, 0.25), (-0.02338, -0.01708, -0.2491), (-0.01868, -0.007366, 0.2503), (-0.02766, -0.001139, -0.2488), (-0.02096, 0.001091, 0.2504), (-0.02339, 0.0148, -0.2488), (-0.01869, 0.009546, 0.2504), (-0.01171, 0.02647, -0.2491), (-0.0125, 0.01573, 0.2503), (0.004247, 0.04109, -0.2495), (0.003996, 0.04892, -0.2344), (0.02903, 0.04222, -0.2353), (0.02539, 0.03542, -0.2502), (0.007181, 0.02048, 0.2497), (0.01094, 0.02649, 0.2346), (-0.003786, 0.03043, 0.2351), (-0.004033, 0.02349, 0.2501), (0.04735, 0.02391, -0.2361), (0.04087, 0.01996, -0.2509), (0.01539, 0.01228, 0.2493), (0.02172, 0.01572, 0.2342), (0.05407, -0.001096, -0.2365), (0.04654, -0.001161, -0.2512), (0.0184, 0.001079, 0.2491), (0.02567, 0.00101, 0.2339), (0.04737, -0.0261, -0.2365), (0.04088, -0.02228, -0.2512), (0.0154, -0.01012, 0.2491), (0.02173, -0.0137, 0.2339), (0.02905, -0.04439, -0.2361), (0.02541, -0.03773, -0.2509), (0.007193, -0.01832, 0.2493), (0.01095, -0.02446, 0.2342), (0.004026, -0.05109, -0.2353), (0.004272, -0.04339, -0.2502), (-0.00402, -0.02132, 0.2497), (-0.003769, -0.0284, 0.2346), (-0.021, -0.04438, -0.2344), (-0.01687, -0.03772, -0.2495), (-0.01523, -0.01831, 0.2501), (-0.01849, -0.02445, 0.2351), (-0.03933, -0.02607, -0.2336), (-0.03235, -0.02226, -0.2488), (-0.02344, -0.01011, 0.2504), (-0.02927, -0.01368, 0.2356), (-0.04604, -0.001067, -0.2332), (-0.03802, -0.001136, -0.2484), (-0.02645, 0.001092, 0.2506), (-0.03322, 0.001027, 0.2358), (-0.03935, 0.02393, -0.2332), (-0.03236, 0.01998, -0.2484), (-0.02345, 0.01229, 0.2506), (-0.02928, 0.01573, 0.2358), (-0.02103, 0.04223, -0.2336), (-0.01689, 0.03544, -0.2488), (-0.01525, 0.02049, 0.2504), (-0.01851, 0.0265, 0.2356), (0.002047, 0.05651, -0.1169), (9.964e-05, 0.0571, 0.0005147), (-0.001845, 0.04902, 0.1179), (0.02245, 0.04251, 0.117), (0.02869, 0.04943, -0.0005003), (0.03061, 0.04886, -0.1179), (-0.02651, 0.04887, -0.116), (-0.02849, 0.04945, 0.001393), (-0.02613, 0.04253, 0.1186), (0.04023, 0.02474, 0.1163), (0.04963, 0.02852, -0.00138), (0.05153, 0.02796, -0.1188), (0.04675, 0.0004793, 0.1158), (0.0573, -4.838e-05, -0.001889), (0.05919, -0.0005735, -0.1193), (0.04025, -0.02378, 0.1158), (0.04965, -0.02861, -0.001891), (0.05154, -0.0291, -0.1193), (0.02247, -0.04154, 0.1163), (0.02872, -0.04951, -0.001385), (0.03064, -0.04999, -0.1188), (-0.001816, -0.04803, 0.117), (0.0001335, -0.05716, -0.0005064), (0.002081, -0.05762, -0.1179), (-0.02611, -0.04153, 0.1179), (-0.02846, -0.0495, 0.0005086), (-0.02648, -0.04997, -0.1169), (-0.04389, -0.02376, 0.1186), (-0.0494, -0.02858, 0.001388), (-0.0474, -0.02907, -0.116), (-0.05041, 0.000508, 0.119), (-0.05707, -1.45e-05, 0.001897), (-0.05506, -0.0005396, -0.1155), (-0.04391, 0.02477, 0.119), (-0.04942, 0.02855, 0.001899), (-0.04742, 0.02799, -0.1155), (6.27e-05, -1.69e-05, 0.003253)], [], [(80, 71, 30, 74), (81, 35, 39, 84), (84, 39, 43, 87), (87, 43, 47, 90), (90, 47, 51, 93), (93, 51, 55, 96), (96, 55, 59, 99), (99, 59, 63, 102), (102, 63, 67, 105), (105, 67, 71, 80), (75, 29, 35, 81), (23, 1, 31, 70), (3, 5, 34, 28), (5, 7, 38, 34), (7, 9, 42, 38), (9, 11, 46, 42), (11, 13, 50, 46), (13, 15, 54, 50), (15, 17, 58, 54), (17, 19, 62, 58), (19, 21, 66, 62), (21, 23, 70, 66), (74, 30, 29, 75), (2, 0, 24, 27), (1, 3, 28, 31), (22, 20, 65, 69), (20, 18, 61, 65), (18, 16, 57, 61), (16, 14, 53, 57), (14, 12, 49, 53), (12, 10, 45, 49), (10, 8, 41, 45), (8, 6, 37, 41), (6, 4, 33, 37), (4, 2, 27, 33), (0, 22, 69, 24), (25, 26, 27, 24), (29, 30, 31, 28), (26, 32, 33, 27), (35, 29, 28, 34), (32, 36, 37, 33), (39, 35, 34, 38), (36, 40, 41, 37), (43, 39, 38, 42), (40, 44, 45, 41), (47, 43, 42, 46), (44, 48, 49, 45), (51, 47, 46, 50), (48, 52, 53, 49), (55, 51, 50, 54), (52, 56, 57, 53), (59, 55, 54, 58), (56, 60, 61, 57), (63, 59, 58, 62), (60, 64, 65, 61), (67, 63, 62, 66), (64, 68, 69, 65), (71, 67, 66, 70), (68, 25, 24, 69), (30, 71, 70, 31), (13, 11, 108), (0, 2, 4, 6, 8, 10, 12, 14, 16, 18, 20, 22), (25, 72, 77, 26), (72, 73, 76, 77), (73, 74, 75, 76), (26, 77, 83, 32), (77, 76, 82, 83), (76, 75, 81, 82), (64, 107, 78, 68), (107, 106, 79, 78), (106, 105, 80, 79), (60, 104, 107, 64), (104, 103, 106, 107), (103, 102, 105, 106), (56, 101, 104, 60), (101, 100, 103, 104), (100, 99, 102, 103), (52, 98, 101, 56), (98, 97, 100, 101), (97, 96, 99, 100), (48, 95, 98, 52), (95, 94, 97, 98), (94, 93, 96, 97), (44, 92, 95, 48), (92, 91, 94, 95), (91, 90, 93, 94), (40, 89, 92, 44), (89, 88, 91, 92), (88, 87, 90, 91), (36, 86, 89, 40), (86, 85, 88, 89), (85, 84, 87, 88), (32, 83, 86, 36), (83, 82, 85, 86), (82, 81, 84, 85), (68, 78, 72, 25), (78, 79, 73, 72), (79, 80, 74, 73), (3, 1, 108), (17, 15, 108), (7, 5, 108), (21, 19, 108), (11, 9, 108), (1, 23, 108), (15, 13, 108), (5, 3, 108), (19, 17, 108), (9, 7, 108), (23, 21, 108)])
me_cylinder_003.polygons.foreach_set('use_smooth', [True] * 109)
_uv = me_cylinder_003.uv_layers.new(name='BaseMap')
_uv.uv.foreach_set('vector', [0.08595, 0.7098, 0.08595, 0.9204, 0.002848, 0.9204, 0.002848, 0.7098, 0.8339, 0.7098, 0.8339, 0.9204, 0.7508, 0.9204, 0.7508, 0.7098, 0.7508, 0.7098, 0.7508, 0.9204, 0.6677, 0.9204, 0.6677, 0.7098, 0.6677, 0.7098, 0.6677, 0.9204, 0.5846, 0.9204, 0.5846, 0.7098, 0.5846, 0.7098, 0.5846, 0.9204, 0.5015, 0.9204, 0.5015, 0.7098, 0.5015, 0.7098, 0.5015, 0.9204, 0.4184, 0.9204, 0.4184, 0.7098, 0.4184, 0.7098, 0.4184, 0.9204, 0.3353, 0.9204, 0.3353, 0.7098, 0.3353, 0.7098, 0.3353, 0.9204, 0.2522, 0.9204, 0.2522, 0.7098, 0.2522, 0.7098, 0.2522, 0.9204, 0.1691, 0.9204, 0.1691, 0.7098, 0.1691, 0.7098, 0.1691, 0.9204, 0.08595, 0.9204, 0.08595, 0.7098, 0.917, 0.7098, 0.917, 0.9204, 0.8339, 0.9204, 0.8339, 0.7098, 0.08595, 0.9956, 0.002848, 0.9956, 0.002848, 0.9588, 0.08595, 0.9588, 0.917, 0.9956, 0.8339, 0.9956, 0.8339, 0.9588, 0.917, 0.9588, 0.8339, 0.9956, 0.7508, 0.9956, 0.7508, 0.9588, 0.8339, 0.9588, 0.7508, 0.9956, 0.6677, 0.9956, 0.6677, 0.9588, 0.7508, 0.9588, 0.6677, 0.9956, 0.5846, 0.9956, 0.5846, 0.9588, 0.6677, 0.9588, 0.5846, 0.9956, 0.5015, 0.9956, 0.5015, 0.9588, 0.5846, 0.9588, 0.5015, 0.9956, 0.4184, 0.9956, 0.4184, 0.9588, 0.5015, 0.9588, 0.4184, 0.9956, 0.3353, 0.9956, 0.3353, 0.9588, 0.4184, 0.9588, 0.3353, 0.9956, 0.2522, 0.9956, 0.2522, 0.9588, 0.3353, 0.9588, 0.2522, 0.9956, 0.1691, 0.9956, 0.1691, 0.9588, 0.2522, 0.9588, 0.1691, 0.9956, 0.08595, 0.9956, 0.08595, 0.9588, 0.1691, 0.9588, 1.0, 0.7098, 1.0, 0.9204, 0.917, 0.9204, 0.917, 0.7098, 0.917, 0.005504, 1.0, 0.005504, 1.0, 0.04235, 0.917, 0.04235, 1.0, 0.9956, 0.917, 0.9956, 0.917, 0.9588, 1.0, 0.9588, 0.08595, 0.005504, 0.1691, 0.005504, 0.1691, 0.04235, 0.08595, 0.04235, 0.1691, 0.005504, 0.2522, 0.005504, 0.2522, 0.04235, 0.1691, 0.04235, 0.2522, 0.005504, 0.3353, 0.005504, 0.3353, 0.04235, 0.2522, 0.04235, 0.3353, 0.005504, 0.4184, 0.005504, 0.4184, 0.04235, 0.3353, 0.04235, 0.4184, 0.005504, 0.5015, 0.005504, 0.5015, 0.04235, 0.4184, 0.04235, 0.5015, 0.005504, 0.5846, 0.005504, 0.5846, 0.04235, 0.5015, 0.04235, 0.5846, 0.005504, 0.6677, 0.005504, 0.6677, 0.04235, 0.5846, 0.04235, 0.6677, 0.005504, 0.7508, 0.005504, 0.7508, 0.04235, 0.6677, 0.04235, 0.7508, 0.005504, 0.8339, 0.005504, 0.8339, 0.04235, 0.7508, 0.04235, 0.8339, 0.005504, 0.917, 0.005504, 0.917, 0.04235, 0.8339, 0.04235, 0.002848, 0.005504, 0.08595, 0.005504, 0.08595, 0.04235, 0.002848, 0.04235, 1.0, 0.08076, 0.917, 0.08076, 0.917, 0.04235, 1.0, 0.04235, 0.917, 0.9204, 1.0, 0.9204, 1.0, 0.9588, 0.917, 0.9588, 0.917, 0.08076, 0.8339, 0.08076, 0.8339, 0.04235, 0.917, 0.04235, 0.8339, 0.9204, 0.917, 0.9204, 0.917, 0.9588, 0.8339, 0.9588, 0.8339, 0.08076, 0.7508, 0.08076, 0.7508, 0.04235, 0.8339, 0.04235, 0.7508, 0.9204, 0.8339, 0.9204, 0.8339, 0.9588, 0.7508, 0.9588, 0.7508, 0.08076, 0.6677, 0.08076, 0.6677, 0.04235, 0.7508, 0.04235, 0.6677, 0.9204, 0.7508, 0.9204, 0.7508, 0.9588, 0.6677, 0.9588, 0.6677, 0.08076, 0.5846, 0.08076, 0.5846, 0.04235, 0.6677, 0.04235, 0.5846, 0.9204, 0.6677, 0.9204, 0.6677, 0.9588, 0.5846, 0.9588, 0.5846, 0.08076, 0.5015, 0.08076, 0.5015, 0.04235, 0.5846, 0.04235, 0.5015, 0.9204, 0.5846, 0.9204, 0.5846, 0.9588, 0.5015, 0.9588, 0.5015, 0.08076, 0.4184, 0.08076, 0.4184, 0.04235, 0.5015, 0.04235, 0.4184, 0.9204, 0.5015, 0.9204, 0.5015, 0.9588, 0.4184, 0.9588, 0.4184, 0.08076, 0.3353, 0.08076, 0.3353, 0.04235, 0.4184, 0.04235, 0.3353, 0.9204, 0.4184, 0.9204, 0.4184, 0.9588, 0.3353, 0.9588, 0.3353, 0.08076, 0.2522, 0.08076, 0.2522, 0.04235, 0.3353, 0.04235, 0.2522, 0.9204, 0.3353, 0.9204, 0.3353, 0.9588, 0.2522, 0.9588, 0.2522, 0.08076, 0.1691, 0.08076, 0.1691, 0.04235, 0.2522, 0.04235, 0.1691, 0.9204, 0.2522, 0.9204, 0.2522, 0.9588, 0.1691, 0.9588, 0.1691, 0.08076, 0.08595, 0.08076, 0.08595, 0.04235, 0.1691, 0.04235, 0.08595, 0.9204, 0.1691, 0.9204, 0.1691, 0.9588, 0.08595, 0.9588, 0.08595, 0.08076, 0.002848, 0.08076, 0.002848, 0.04235, 0.08595, 0.04235, 0.002848, 0.9204, 0.08595, 0.9204, 0.08595, 0.9588, 0.002848, 0.9588, 0.5015, 0.9956, 0.5846, 0.9956, 0.5015, 0.9956, 0.002848, 0.005504, 0.917, 0.005504, 0.8339, 0.005504, 0.7508, 0.005504, 0.6677, 0.005504, 0.5846, 0.005504, 0.5015, 0.005504, 0.4184, 0.005504, 0.3353, 0.005504, 0.2522, 0.005504, 0.1691, 0.005504, 0.08595, 0.005504, 1.0, 0.08076, 1.0, 0.2913, 0.917, 0.2913, 0.917, 0.08076, 1.0, 0.2913, 1.0, 0.5006, 0.917, 0.5006, 0.917, 0.2913, 1.0, 0.5006, 1.0, 0.7098, 0.917, 0.7098, 0.917, 0.5006, 0.917, 0.08076, 0.917, 0.2913, 0.8339, 0.2913, 0.8339, 0.08076, 0.917, 0.2913, 0.917, 0.5006, 0.8339, 0.5006, 0.8339, 0.2913, 0.917, 0.5006, 0.917, 0.7098, 0.8339, 0.7098, 0.8339, 0.5006, 0.1691, 0.08076, 0.1691, 0.2913, 0.08595, 0.2913, 0.08595, 0.08076, 0.1691, 0.2913, 0.1691, 0.5006, 0.08595, 0.5006, 0.08595, 0.2913, 0.1691, 0.5006, 0.1691, 0.7098, 0.08595, 0.7098, 0.08595, 0.5006, 0.2522, 0.08076, 0.2522, 0.2913, 0.1691, 0.2913, 0.1691, 0.08076, 0.2522, 0.2913, 0.2522, 0.5006, 0.1691, 0.5006, 0.1691, 0.2913, 0.2522, 0.5006, 0.2522, 0.7098, 0.1691, 0.7098, 0.1691, 0.5006, 0.3353, 0.08076, 0.3353, 0.2913, 0.2522, 0.2913, 0.2522, 0.08076, 0.3353, 0.2913, 0.3353, 0.5006, 0.2522, 0.5006, 0.2522, 0.2913, 0.3353, 0.5006, 0.3353, 0.7098, 0.2522, 0.7098, 0.2522, 0.5006, 0.4184, 0.08076, 0.4184, 0.2913, 0.3353, 0.2913, 0.3353, 0.08076, 0.4184, 0.2913, 0.4184, 0.5006, 0.3353, 0.5006, 0.3353, 0.2913, 0.4184, 0.5006, 0.4184, 0.7098, 0.3353, 0.7098, 0.3353, 0.5006, 0.5015, 0.08076, 0.5015, 0.2913, 0.4184, 0.2913, 0.4184, 0.08076, 0.5015, 0.2913, 0.5015, 0.5006, 0.4184, 0.5006, 0.4184, 0.2913, 0.5015, 0.5006, 0.5015, 0.7098, 0.4184, 0.7098, 0.4184, 0.5006, 0.5846, 0.08076, 0.5846, 0.2913, 0.5015, 0.2913, 0.5015, 0.08076, 0.5846, 0.2913, 0.5846, 0.5006, 0.5015, 0.5006, 0.5015, 0.2913, 0.5846, 0.5006, 0.5846, 0.7098, 0.5015, 0.7098, 0.5015, 0.5006, 0.6677, 0.08076, 0.6677, 0.2913, 0.5846, 0.2913, 0.5846, 0.08076, 0.6677, 0.2913, 0.6677, 0.5006, 0.5846, 0.5006, 0.5846, 0.2913, 0.6677, 0.5006, 0.6677, 0.7098, 0.5846, 0.7098, 0.5846, 0.5006, 0.7508, 0.08076, 0.7508, 0.2913, 0.6677, 0.2913, 0.6677, 0.08076, 0.7508, 0.2913, 0.7508, 0.5006, 0.6677, 0.5006, 0.6677, 0.2913, 0.7508, 0.5006, 0.7508, 0.7098, 0.6677, 0.7098, 0.6677, 0.5006, 0.8339, 0.08076, 0.8339, 0.2913, 0.7508, 0.2913, 0.7508, 0.08076, 0.8339, 0.2913, 0.8339, 0.5006, 0.7508, 0.5006, 0.7508, 0.2913, 0.8339, 0.5006, 0.8339, 0.7098, 0.7508, 0.7098, 0.7508, 0.5006, 0.08595, 0.08076, 0.08595, 0.2913, 0.002848, 0.2913, 0.002848, 0.08076, 0.08595, 0.2913, 0.08595, 0.5006, 0.002848, 0.5006, 0.002848, 0.2913, 0.08595, 0.5006, 0.08595, 0.7098, 0.002848, 0.7098, 0.002848, 0.5006, 0.917, 0.9956, 1.0, 0.9956, 0.917, 0.9956, 0.3353, 0.9956, 0.4184, 0.9956, 0.3353, 0.9956, 0.7508, 0.9956, 0.8339, 0.9956, 0.7508, 0.9956, 0.1691, 0.9956, 0.2522, 0.9956, 0.1691, 0.9956, 0.5846, 0.9956, 0.6677, 0.9956, 0.5846, 0.9956, 0.002848, 0.9956, 0.08595, 0.9956, 0.002848, 0.9956, 0.4184, 0.9956, 0.5015, 0.9956, 0.4184, 0.9956, 0.8339, 0.9956, 0.917, 0.9956, 0.8339, 0.9956, 0.2522, 0.9956, 0.3353, 0.9956, 0.2522, 0.9956, 0.6677, 0.9956, 0.7508, 0.9956, 0.6677, 0.9956, 0.08595, 0.9956, 0.1691, 0.9956, 0.08595, 0.9956])
me_cylinder_003.materials.append(mat_slime_green_tex)
me_cylinder_003.update()
me_cylinder = bpy.data.meshes.new('Cylinder')
me_cylinder.from_pydata([(0.0, 0.01, -7.451e-09), (0.0, 0.01, 0.1), (0.009511, 0.00309, -7.451e-09), (0.009511, 0.00309, 0.1), (0.005878, -0.00809, -7.451e-09), (0.005878, -0.00809, 0.1), (-0.005878, -0.00809, -7.451e-09), (-0.005878, -0.00809, 0.1), (-0.009511, 0.00309, -7.451e-09), (-0.009511, 0.00309, 0.1), (0.0, 0.01864, 0.08333), (0.01773, 0.005761, 0.08333), (0.01096, -0.01508, 0.08333), (-0.01096, -0.01508, 0.08333), (-0.01773, 0.005761, 0.08333), (0.009511, 0.00309, 0.05828), (0.005878, -0.00809, 0.05828), (-0.005878, -0.00809, 0.05828), (-0.009511, 0.00309, 0.05828), (0.0, 0.01, 0.05828)], [], [(10, 1, 3, 11), (11, 3, 5, 12), (12, 5, 7, 13), (3, 1, 9, 7, 5), (13, 7, 9, 14), (14, 9, 1, 10), (0, 2, 4, 6, 8), (18, 14, 10, 19), (17, 13, 14, 18), (16, 12, 13, 17), (15, 11, 12, 16), (19, 10, 11, 15), (0, 19, 15, 2), (2, 15, 16, 4), (4, 16, 17, 6), (6, 17, 18, 8), (8, 18, 19, 0)])
me_cylinder.polygons.foreach_set('use_smooth', [True] * 17)
_uv = me_cylinder.uv_layers.new(name='UVMap')
_uv.uv.foreach_set('vector', [1.0, 0.9167, 1.0, 1.0, 0.8, 1.0, 0.8, 0.9167, 0.8, 0.9167, 0.8, 1.0, 0.6, 1.0, 0.6, 0.9167, 0.6, 0.9167, 0.6, 1.0, 0.4, 1.0, 0.4, 0.9167, 0.4783, 0.3242, 0.25, 0.49, 0.02175, 0.3242, 0.1089, 0.05584, 0.3911, 0.05584, 0.4, 0.9167, 0.4, 1.0, 0.2, 1.0, 0.2, 0.9167, 0.2, 0.9167, 0.2, 1.0, 2.98e-08, 1.0, 2.98e-08, 0.9167, 0.75, 0.49, 0.9783, 0.3242, 0.8911, 0.05584, 0.6089, 0.05584, 0.5217, 0.3242, 0.2, 0.7914, 0.2, 0.9167, 2.98e-08, 0.9167, 2.98e-08, 0.7914, 0.4, 0.7914, 0.4, 0.9167, 0.2, 0.9167, 0.2, 0.7914, 0.6, 0.7914, 0.6, 0.9167, 0.4, 0.9167, 0.4, 0.7914, 0.8, 0.7914, 0.8, 0.9167, 0.6, 0.9167, 0.6, 0.7914, 1.0, 0.7914, 1.0, 0.9167, 0.8, 0.9167, 0.8, 0.7914, 1.0, 0.5, 1.0, 0.7914, 0.8, 0.7914, 0.8, 0.5, 0.8, 0.5, 0.8, 0.7914, 0.6, 0.7914, 0.6, 0.5, 0.6, 0.5, 0.6, 0.7914, 0.4, 0.7914, 0.4, 0.5, 0.4, 0.5, 0.4, 0.7914, 0.2, 0.7914, 0.2, 0.5, 0.2, 0.5, 0.2, 0.7914, 2.98e-08, 0.7914, 2.98e-08, 0.5])
me_cylinder.materials.append(mat_slime_tongue)
me_cylinder.update()
me_cube = bpy.data.meshes.new('Cube')
me_cube.from_pydata([(-0.05, -0.1, -0.05), (-0.05, -0.1, 0.05), (-0.05, 0.1, -0.05), (-0.05, 0.1, 0.05), (0.05, -0.1, -0.05), (0.05, -0.1, 0.05), (0.05, 0.1, -0.05), (0.05, 0.1, 0.05)], [], [(0, 1, 3, 2), (2, 3, 7, 6), (6, 7, 5, 4), (4, 5, 1, 0), (2, 6, 4, 0), (7, 3, 1, 5)])
_uv = me_cube.uv_layers.new(name='UVMap')
_uv.uv.foreach_set('vector', [0.375, 0.0, 0.625, 0.0, 0.625, 0.25, 0.375, 0.25, 0.375, 0.25, 0.625, 0.25, 0.625, 0.5, 0.375, 0.5, 0.375, 0.5, 0.625, 0.5, 0.625, 0.75, 0.375, 0.75, 0.375, 0.75, 0.625, 0.75, 0.625, 1.0, 0.375, 1.0, 0.125, 0.5, 0.375, 0.5, 0.375, 0.75, 0.125, 0.75, 0.625, 0.5, 0.875, 0.5, 0.875, 0.75, 0.625, 0.75])
me_cube.update()
me_plane = bpy.data.meshes.new('Plane')
me_plane.from_pydata([(-0.28, -0.316, 0.0), (0.0703, -0.316, 0.0), (-0.28, 0.2304, 0.0), (0.0703, 0.2304, 0.0), (-0.155, -0.105, 7.649e-09), (0.055, -0.105, -7.649e-09), (-0.155, 0.105, 7.649e-09), (0.055, 0.105, -7.649e-09)], [], [(0, 1, 3, 2), (4, 5, 7, 6)])
_uv = me_plane.uv_layers.new(name='UVMap')
_uv.uv.foreach_set('vector', [0.0, 0.0, 1.0, 0.0, 1.0, 1.0, 0.0, 1.0, 0.0, 0.0, 1.0, 0.0, 1.0, 1.0, 0.0, 1.0])
me_plane.update()

# ---- curves / text
cu_beziercircle = bpy.data.curves.new('BezierCircle', 'CURVE')
cu_beziercircle.dimensions = '3D'
_sp = cu_beziercircle.splines.new('BEZIER'); _sp.bezier_points.add(3)
_sp.bezier_points.foreach_set('co', [-1.0, 0.0, 0.0, 0.0, 1.0, 0.0, 1.0, 0.0, 0.0, 0.0, -1.0, 0.0])
_sp.bezier_points.foreach_set('handle_left', [-1.0, -0.5521, 0.0, -0.5521, 1.0, 0.0, 1.0, 0.5521, 0.0, 0.5521, -1.0, 0.0])
_sp.bezier_points.foreach_set('handle_right', [-1.0, 0.5521, 0.0, 0.5521, 1.0, 0.0, 1.0, -0.5521, 0.0, -0.5521, -1.0, 0.0])
for _p, _l, _r in zip(_sp.bezier_points, ['AUTO', 'AUTO', 'AUTO', 'AUTO'], ['AUTO', 'AUTO', 'AUTO', 'AUTO']): _p.handle_left_type = _l; _p.handle_right_type = _r
_sp.order_u = 0
_sp.order_v = 0
_sp.use_cyclic_u = True
cu_beziercircle.use_path = True
cu_beziercircle.fill_mode = 'FULL'
txt_text = bpy.data.curves.new('Text', 'FONT')
txt_text.dimensions = '2D'
txt_text.body = 'Free Proxies'
txt_text.align_x = 'CENTER'
txt_text.size = 0.1
txt_text_001 = bpy.data.curves.new('Text.001', 'FONT')
txt_text_001.dimensions = '2D'
txt_text_001.body = 'ON'
txt_text_001.size = 0.1
txt_text_002 = bpy.data.curves.new('Text.002', 'FONT')
txt_text_002.dimensions = '2D'
txt_text_002.body = 'OFF'
txt_text_002.size = 0.1
arm_armature = bpy.data.armatures.new('Armature')  # bones are not reproduced

# ---- objects
ob_light = bpy.data.objects.new('Light', light_light)
ob_camera = bpy.data.objects.new('Camera', cam_camera)
ob_armature = bpy.data.objects.new('Armature', arm_armature)
ob_phalanx_001 = bpy.data.objects.new('Phalanx.001', me_cylinder_002)
ob_phalanx_002 = bpy.data.objects.new('Phalanx.002', me_cylinder_001)
ob_phalanx_003 = bpy.data.objects.new('Phalanx.003', me_cylinder_001)
ob_phalanx_004 = bpy.data.objects.new('Phalanx.004', me_cylinder_001)
ob_phalanx_005 = bpy.data.objects.new('Phalanx.005', me_cylinder_001)
ob_phalanx_006 = bpy.data.objects.new('Phalanx.006', me_cylinder_003)
ob_cylinder = bpy.data.objects.new('Cylinder', me_cylinder)
ob_rig_swith = bpy.data.objects.new('rig.swith', me_cube)
ob_rig_proxy = bpy.data.objects.new('rig.proxy', cu_beziercircle)
ob_plane = bpy.data.objects.new('Plane', me_plane)
ob_text = bpy.data.objects.new('Text', txt_text)
ob_text_001 = bpy.data.objects.new('Text.001', txt_text_001)
ob_text_002 = bpy.data.objects.new('Text.002', txt_text_002)

# ---- transforms, parenting, visibility, modifiers, constraints
ob_light.location = (4.076, 1.005, 5.904)
ob_light.rotation_euler = (0.6503, 0.05522, 1.866)
ob_light.lock_rotations_4d = False
ob_light.empty_display_type = 'ARROWS'
ob_light.color = (0.0, 0.0, 0.0, 0.0)
ob_light.lineart.crease_threshold = 0.0
ob_camera.location = (1.098, -3.101, 0.6703)
ob_camera.rotation_euler = (1.319, -5.383e-08, 0.4589)
ob_camera.lock_rotations_4d = False
ob_camera.empty_display_type = 'ARROWS'
ob_camera.color = (0.0, 0.0, 0.0, 0.0)
ob_camera.display_type = 'WIRE'
ob_camera.lineart.crease_threshold = 0.0
ob_armature.location = (0.0, 0.0, 0.0)
ob_phalanx_001.parent = ob_armature
ob_phalanx_001.matrix_parent_inverse = Matrix(((-1.0, 8.955e-33, -5.905e-20, -1.343e-32), (2.686e-32, -1.0, -6.066e-13, 1.25), (-5.905e-20, 1.516e-13, 1.0, -2.275e-13), (-0.0, 0.0, -0.0, 1.0)))
ob_phalanx_001.location = (-5.821e-11, 1.25, -1.863e-09)
ob_phalanx_001.rotation_euler = (1.571, -2.446e-10, -2.069e-11)
ob_phalanx_001.scale = (1.0, 1.0, 1.0)
ob_phalanx_001.hide_render = True
ob_phalanx_002.parent = ob_armature
ob_phalanx_002.matrix_parent_inverse = Matrix(((-1.0, -6.268e-32, 2.662e-44, 5.373e-32), (-2.686e-32, -1.0, 6.066e-13, 0.75), (-2.382e-44, -9.099e-13, 1.0, 8.34e-13), (-0.0, 0.0, -0.0, 1.0)))
ob_phalanx_002.location = (0.0, 0.75, 0.0)
ob_phalanx_002.rotation_euler = (1.571, -1.184e-12, -3.73e-09)
ob_phalanx_002.scale = (1.0, 1.0, 1.0)
ob_phalanx_002.hide_render = True
ob_phalanx_003.parent = ob_armature
ob_phalanx_003.matrix_parent_inverse = Matrix(((-1.0, 1.343e-31, 2.2e-43, -4.477e-32), (4.477e-32, -1.0, -7.582e-13, 0.25), (-2.242e-43, 2.275e-12, 1.0, -7.582e-13), (-0.0, -0.0, -0.0, 1.0)))
ob_phalanx_003.location = (0.0, 0.25, 5.684e-14)
ob_phalanx_003.rotation_euler = (1.571, -6.12e-11, -2.996e-12)
ob_phalanx_003.scale = (1.0, 1.0, 1.0)
ob_phalanx_003.hide_render = True
ob_phalanx_004.parent = ob_armature
ob_phalanx_004.matrix_parent_inverse = Matrix(((-1.0, -2.686e-31, 1.108e-42, -4.477e-32), (-8.955e-32, -1.0, 1.516e-12, -0.25), (-1.113e-42, -4.549e-12, 1.0, -7.582e-13), (-0.0, 0.0, -0.0, 1.0)))
ob_phalanx_004.location = (-2.794e-09, -0.25, 0.0)
ob_phalanx_004.rotation_euler = (1.571, 3.546e-09, -3.726e-09)
ob_phalanx_004.scale = (1.0, 1.0, 1.0)
ob_phalanx_004.hide_render = True
ob_phalanx_005.parent = ob_armature
ob_phalanx_005.matrix_parent_inverse = Matrix(((-1.0, 5.373e-31, 4.661e-42, 3.582e-31), (1.791e-31, -1.0, -3.033e-12, -0.75), (-4.665e-42, 9.099e-12, 1.0, 6.066e-12), (-0.0, -0.0, -0.0, 1.0)))
ob_phalanx_005.location = (0.0, -0.75, 0.0)
ob_phalanx_005.rotation_euler = (1.571, -1.867e-09, 2.462e-12)
ob_phalanx_005.scale = (1.0, 1.0, 1.0)
ob_phalanx_006.parent = ob_armature
ob_phalanx_006.matrix_parent_inverse = Matrix(((-1.0, -1.075e-30, 1.888e-41, -1.254e-30), (-3.582e-31, -1.0, 6.066e-12, -1.25), (-1.888e-41, -1.82e-11, 1.0, -2.123e-11), (-0.0, 0.0, -0.0, 1.0)))
ob_phalanx_006.location = (7.916e-09, -1.25, 0.0)
ob_phalanx_006.rotation_euler = (1.571, 4.388e-10, -2.267e-09)
ob_phalanx_006.scale = (1.0, 1.0, 1.0)
ob_phalanx_006.hide_render = True
ob_cylinder.parent = ob_armature
ob_cylinder.matrix_parent_inverse = Matrix(((-1.0, -0.0, 0.0, 0.0), (-0.0, -1.0, 0.0, -1.35), (-0.0, -0.0, 1.0, -0.0), (-0.0, 0.0, -0.0, 1.0)))
ob_cylinder.location = (7.916e-09, -1.25, 1.516e-12)
ob_cylinder.rotation_euler = (1.571, 0.0, 0.0)
ob_rig_swith.location = (7.916e-09, -1.0, 1.0)
ob_rig_proxy.location = (7.916e-09, -1.0, 1.0)
ob_plane.location = (7.916e-09, -1.0, 1.0)
ob_plane.rotation_euler = (0.0, 1.571, 0.0)
_m = ob_plane.modifiers.new('Wireframe', 'WIREFRAME')
_m.thickness = 0.01
_m.use_boundary = True
ob_text.location = (-2.137e-09, -1.04, 1.19)
ob_text.rotation_euler = (1.571, 0.0, -1.571)
ob_text_001.location = (4.853e-10, -1.13, 1.07)
ob_text_001.rotation_euler = (1.571, 0.0, -1.571)
ob_text_002.location = (4.853e-10, -1.13, 0.96)
ob_text_002.rotation_euler = (1.571, 0.0, -1.571)

# ---- collection membership
col_cqam___light.objects.link(ob_light)
col_cqam___light.objects.link(ob_camera)
col_creature.objects.link(ob_armature)
col_creature.objects.link(ob_phalanx_001)
col_creature.objects.link(ob_phalanx_002)
col_creature.objects.link(ob_phalanx_003)
col_creature.objects.link(ob_phalanx_004)
col_creature.objects.link(ob_phalanx_005)
col_creature.objects.link(ob_phalanx_006)
col_creature.objects.link(ob_cylinder)
col_rig_presenters.objects.link(ob_rig_swith)
col_rig_presenters.objects.link(ob_rig_proxy)
col_switchboard.objects.link(ob_plane)
col_switchboard.objects.link(ob_text)
col_switchboard.objects.link(ob_text_001)
col_switchboard.objects.link(ob_text_002)
def _layer_coll(name, lc=None):
    lc = lc or bpy.context.view_layer.layer_collection
    for c in lc.children:
        if c.name == name: return c
        r = _layer_coll(name, c)
        if r: return r
_layer_coll('rig_presenters').exclude = True

# ---- scene / render settings (as saved in the file)
scene.camera = ob_camera
scene.frame_start = 1; scene.frame_end = 111; scene.frame_set(1)
scene.render.engine = 'CYCLES'
scene.render.image_settings.compression = 100
scene.cycles.use_denoising = False
scene.cycles.sampling_pattern = 'TABULATED_SOBOL'
scene.cycles.bake_type = 'NORMAL'
scene.view_settings.view_transform = 'Filmic'
bpy.context.view_layer.update()
